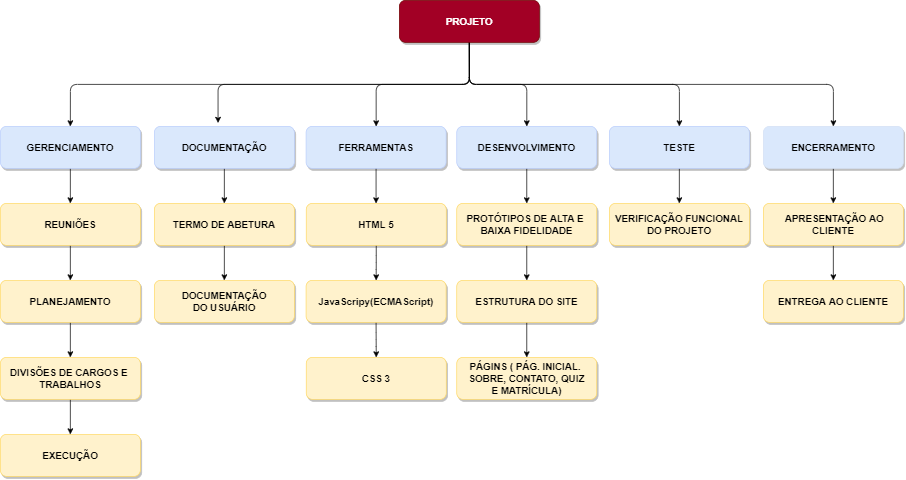

The diagram above was exported from draw.io. Its source (the exported page's mxGraphModel, read from the mxfile embedded in the PNG):
<mxGraphModel dx="1157" dy="645" grid="1" gridSize="10" guides="1" tooltips="1" connect="1" arrows="1" fold="1" page="1" pageScale="1.5" pageWidth="1169" pageHeight="827" math="0" shadow="0">
  <root>
    <mxCell id="0" />
    <mxCell id="1" parent="0" />
    <mxCell id="p5EANFIyzBUAHmhCL9tE-77" style="edgeStyle=orthogonalEdgeStyle;curved=0;rounded=1;sketch=0;orthogonalLoop=1;jettySize=auto;html=1;exitX=0.5;exitY=1;exitDx=0;exitDy=0;fontColor=#FFFFFF;" edge="1" parent="1" source="2" target="18">
      <mxGeometry relative="1" as="geometry" />
    </mxCell>
    <mxCell id="p5EANFIyzBUAHmhCL9tE-79" style="edgeStyle=orthogonalEdgeStyle;curved=0;rounded=1;sketch=0;orthogonalLoop=1;jettySize=auto;html=1;exitX=0.5;exitY=1;exitDx=0;exitDy=0;fontColor=#FFFFFF;entryX=0.455;entryY=-0.083;entryDx=0;entryDy=0;entryPerimeter=0;" edge="1" parent="1" source="2" target="5">
      <mxGeometry relative="1" as="geometry" />
    </mxCell>
    <mxCell id="p5EANFIyzBUAHmhCL9tE-80" style="edgeStyle=orthogonalEdgeStyle;curved=0;rounded=1;sketch=0;orthogonalLoop=1;jettySize=auto;html=1;exitX=0.5;exitY=1;exitDx=0;exitDy=0;entryX=0.5;entryY=0;entryDx=0;entryDy=0;fontColor=#FFFFFF;" edge="1" parent="1" source="2" target="4">
      <mxGeometry relative="1" as="geometry" />
    </mxCell>
    <mxCell id="p5EANFIyzBUAHmhCL9tE-81" style="edgeStyle=orthogonalEdgeStyle;curved=0;rounded=1;sketch=0;orthogonalLoop=1;jettySize=auto;html=1;exitX=0.5;exitY=1;exitDx=0;exitDy=0;fontColor=#FFFFFF;" edge="1" parent="1" source="2" target="7">
      <mxGeometry relative="1" as="geometry" />
    </mxCell>
    <mxCell id="p5EANFIyzBUAHmhCL9tE-82" style="edgeStyle=orthogonalEdgeStyle;curved=0;rounded=1;sketch=0;orthogonalLoop=1;jettySize=auto;html=1;exitX=0.5;exitY=1;exitDx=0;exitDy=0;fontColor=#FFFFFF;" edge="1" parent="1" source="2" target="23">
      <mxGeometry relative="1" as="geometry" />
    </mxCell>
    <mxCell id="p5EANFIyzBUAHmhCL9tE-110" style="edgeStyle=orthogonalEdgeStyle;curved=0;rounded=1;sketch=0;orthogonalLoop=1;jettySize=auto;html=1;strokeColor=#000000;fontColor=#FFFFFF;" edge="1" parent="1" source="2" target="6">
      <mxGeometry relative="1" as="geometry" />
    </mxCell>
    <mxCell id="2" value="PROJETO" style="rounded=1;strokeColor=#6F0000;shadow=1;fontStyle=1;fontSize=14;fillColor=#a20025;labelBackgroundColor=none;labelBorderColor=none;fontColor=#ffffff;" parent="1" vertex="1">
      <mxGeometry x="810" y="190" width="200" height="60" as="geometry" />
    </mxCell>
    <mxCell id="p5EANFIyzBUAHmhCL9tE-83" style="edgeStyle=orthogonalEdgeStyle;curved=0;rounded=1;sketch=0;orthogonalLoop=1;jettySize=auto;html=1;exitX=0.5;exitY=1;exitDx=0;exitDy=0;fontColor=#FFFFFF;" edge="1" parent="1" source="4" target="8">
      <mxGeometry relative="1" as="geometry" />
    </mxCell>
    <mxCell id="4" value="GERENCIAMENTO" style="rounded=1;shadow=1;fontStyle=1;fontSize=14;fillColor=#dae8fc;strokeColor=#BACEFC;" parent="1" vertex="1">
      <mxGeometry x="240" y="370" width="200" height="60" as="geometry" />
    </mxCell>
    <mxCell id="p5EANFIyzBUAHmhCL9tE-92" style="edgeStyle=orthogonalEdgeStyle;curved=0;rounded=1;sketch=0;orthogonalLoop=1;jettySize=auto;html=1;exitX=0.5;exitY=1;exitDx=0;exitDy=0;fontColor=#FFFFFF;" edge="1" parent="1" source="5" target="13">
      <mxGeometry relative="1" as="geometry" />
    </mxCell>
    <mxCell id="5" value="DOCUMENTAÇÃO" style="rounded=1;shadow=1;fontStyle=1;fontSize=14;fillColor=#dae8fc;strokeColor=#BACEFC;" parent="1" vertex="1">
      <mxGeometry x="460" y="370" width="200" height="60" as="geometry" />
    </mxCell>
    <mxCell id="p5EANFIyzBUAHmhCL9tE-94" style="edgeStyle=orthogonalEdgeStyle;curved=0;rounded=1;sketch=0;orthogonalLoop=1;jettySize=auto;html=1;exitX=0.5;exitY=1;exitDx=0;exitDy=0;fontColor=#FFFFFF;" edge="1" parent="1" source="6">
      <mxGeometry relative="1" as="geometry">
        <mxPoint x="776.75" y="480" as="targetPoint" />
      </mxGeometry>
    </mxCell>
    <mxCell id="6" value="FERRAMENTAS" style="rounded=1;shadow=1;fontStyle=1;fontSize=14;fillColor=#dae8fc;strokeColor=#BACEFC;" parent="1" vertex="1">
      <mxGeometry x="676.75" y="370" width="200" height="60" as="geometry" />
    </mxCell>
    <mxCell id="p5EANFIyzBUAHmhCL9tE-103" style="edgeStyle=orthogonalEdgeStyle;curved=0;rounded=1;sketch=0;orthogonalLoop=1;jettySize=auto;html=1;exitX=0.5;exitY=1;exitDx=0;exitDy=0;entryX=0.5;entryY=0;entryDx=0;entryDy=0;fontColor=#FFFFFF;" edge="1" parent="1" source="7" target="22">
      <mxGeometry relative="1" as="geometry" />
    </mxCell>
    <mxCell id="7" value="TESTE" style="rounded=1;shadow=1;fontStyle=1;fontSize=14;fillColor=#dae8fc;strokeColor=#BACEFC;" parent="1" vertex="1">
      <mxGeometry x="1110" y="370" width="200" height="60" as="geometry" />
    </mxCell>
    <mxCell id="p5EANFIyzBUAHmhCL9tE-84" style="edgeStyle=orthogonalEdgeStyle;curved=0;rounded=1;sketch=0;orthogonalLoop=1;jettySize=auto;html=1;exitX=0.5;exitY=1;exitDx=0;exitDy=0;entryX=0.5;entryY=0;entryDx=0;entryDy=0;fontColor=#FFFFFF;" edge="1" parent="1" source="8" target="9">
      <mxGeometry relative="1" as="geometry" />
    </mxCell>
    <mxCell id="8" value="REUNIÕES" style="rounded=1;shadow=1;fontStyle=1;fontSize=14;fillColor=#fff2cc;strokeColor=#FFD966;" parent="1" vertex="1">
      <mxGeometry x="240" y="480" width="200" height="60" as="geometry" />
    </mxCell>
    <mxCell id="p5EANFIyzBUAHmhCL9tE-85" style="edgeStyle=orthogonalEdgeStyle;curved=0;rounded=1;sketch=0;orthogonalLoop=1;jettySize=auto;html=1;exitX=0.5;exitY=1;exitDx=0;exitDy=0;fontColor=#FFFFFF;" edge="1" parent="1" source="9" target="10">
      <mxGeometry relative="1" as="geometry" />
    </mxCell>
    <mxCell id="9" value="PLANEJAMENTO" style="rounded=1;shadow=1;fontStyle=1;fontSize=14;fillColor=#fff2cc;strokeColor=#FFD966;" parent="1" vertex="1">
      <mxGeometry x="240" y="590" width="200" height="60" as="geometry" />
    </mxCell>
    <mxCell id="p5EANFIyzBUAHmhCL9tE-87" style="edgeStyle=orthogonalEdgeStyle;curved=0;rounded=1;sketch=0;orthogonalLoop=1;jettySize=auto;html=1;exitX=0.5;exitY=1;exitDx=0;exitDy=0;fontColor=#FFFFFF;" edge="1" parent="1" source="10" target="11">
      <mxGeometry relative="1" as="geometry" />
    </mxCell>
    <mxCell id="10" value="DIVISÕES DE CARGOS E &#10;TRABALHOS" style="rounded=1;shadow=1;fontStyle=1;fontSize=14;fillColor=#fff2cc;strokeColor=#FFD966;" parent="1" vertex="1">
      <mxGeometry x="240" y="700" width="200" height="60" as="geometry" />
    </mxCell>
    <mxCell id="p5EANFIyzBUAHmhCL9tE-86" style="edgeStyle=orthogonalEdgeStyle;curved=0;rounded=1;sketch=0;orthogonalLoop=1;jettySize=auto;html=1;exitX=0.5;exitY=0;exitDx=0;exitDy=0;fontColor=#FFFFFF;" edge="1" parent="1" source="11">
      <mxGeometry relative="1" as="geometry">
        <mxPoint x="340" y="830" as="targetPoint" />
      </mxGeometry>
    </mxCell>
    <mxCell id="11" value="EXECUÇÃO" style="rounded=1;shadow=1;fontStyle=1;fontSize=14;fillColor=#fff2cc;strokeColor=#FFD966;" parent="1" vertex="1">
      <mxGeometry x="240" y="810" width="200" height="60" as="geometry" />
    </mxCell>
    <mxCell id="p5EANFIyzBUAHmhCL9tE-89" style="edgeStyle=orthogonalEdgeStyle;curved=0;rounded=1;sketch=0;orthogonalLoop=1;jettySize=auto;html=1;exitX=0.5;exitY=1;exitDx=0;exitDy=0;fontColor=#FFFFFF;" edge="1" parent="1" source="13" target="14">
      <mxGeometry relative="1" as="geometry" />
    </mxCell>
    <mxCell id="13" value="TERMO DE ABETURA" style="rounded=1;shadow=1;fontStyle=1;fontSize=14;fillColor=#fff2cc;strokeColor=#FFD966;" parent="1" vertex="1">
      <mxGeometry x="460" y="480" width="200" height="60" as="geometry" />
    </mxCell>
    <mxCell id="14" value="DOCUMENTAÇÃO&#10;DO USUÁRIO" style="rounded=1;shadow=1;fontStyle=1;fontSize=14;fillColor=#fff2cc;strokeColor=#FFD966;" parent="1" vertex="1">
      <mxGeometry x="460" y="590" width="200" height="60" as="geometry" />
    </mxCell>
    <mxCell id="16" value="CSS 3" style="rounded=1;shadow=1;fontStyle=1;fontSize=14;fillColor=#fff2cc;strokeColor=#FFD966;" parent="1" vertex="1">
      <mxGeometry x="677" y="700" width="200" height="60" as="geometry" />
    </mxCell>
    <mxCell id="p5EANFIyzBUAHmhCL9tE-99" style="edgeStyle=orthogonalEdgeStyle;curved=0;rounded=1;sketch=0;orthogonalLoop=1;jettySize=auto;html=1;exitX=0.5;exitY=1;exitDx=0;exitDy=0;entryX=0.5;entryY=0;entryDx=0;entryDy=0;fontColor=#FFFFFF;" edge="1" parent="1" source="18" target="24">
      <mxGeometry relative="1" as="geometry" />
    </mxCell>
    <mxCell id="18" value="DESENVOLVIMENTO" style="rounded=1;shadow=1;fontStyle=1;fontSize=14;fillColor=#dae8fc;strokeColor=#BACEFC;" parent="1" vertex="1">
      <mxGeometry x="892" y="370" width="200" height="60" as="geometry" />
    </mxCell>
    <mxCell id="p5EANFIyzBUAHmhCL9tE-97" style="edgeStyle=orthogonalEdgeStyle;curved=0;rounded=1;sketch=0;orthogonalLoop=1;jettySize=auto;html=1;exitX=0.5;exitY=1;exitDx=0;exitDy=0;fontColor=#FFFFFF;" edge="1" parent="1" source="19" target="20">
      <mxGeometry relative="1" as="geometry" />
    </mxCell>
    <mxCell id="19" value="HTML 5" style="rounded=1;shadow=1;fontStyle=1;fontSize=14;fillColor=#fff2cc;strokeColor=#FFD966;" parent="1" vertex="1">
      <mxGeometry x="677" y="480" width="200" height="60" as="geometry" />
    </mxCell>
    <mxCell id="p5EANFIyzBUAHmhCL9tE-98" style="edgeStyle=orthogonalEdgeStyle;curved=0;rounded=1;sketch=0;orthogonalLoop=1;jettySize=auto;html=1;exitX=0.5;exitY=1;exitDx=0;exitDy=0;fontColor=#FFFFFF;" edge="1" parent="1" source="20" target="16">
      <mxGeometry relative="1" as="geometry" />
    </mxCell>
    <mxCell id="20" value="JavaScripy(ECMAScript)" style="rounded=1;shadow=1;fontStyle=1;fontSize=14;fillColor=#fff2cc;strokeColor=#FFD966;" parent="1" vertex="1">
      <mxGeometry x="676.75" y="590" width="200" height="60" as="geometry" />
    </mxCell>
    <mxCell id="21" value="PÁGINS ( PÁG. INICIAL. &#10;SOBRE, CONTATO, QUIZ&#10;E MATRÍCULA)" style="rounded=1;shadow=1;fontStyle=1;fontSize=14;fillColor=#fff2cc;strokeColor=#FFD966;" parent="1" vertex="1">
      <mxGeometry x="892" y="700" width="200" height="60" as="geometry" />
    </mxCell>
    <mxCell id="22" value="VERIFICAÇÃO FUNCIONAL&#10;DO PROJETO" style="rounded=1;shadow=1;fontStyle=1;fontSize=14;fillColor=#fff2cc;strokeColor=#FFD966;" parent="1" vertex="1">
      <mxGeometry x="1110" y="480" width="200" height="60" as="geometry" />
    </mxCell>
    <mxCell id="p5EANFIyzBUAHmhCL9tE-105" style="edgeStyle=orthogonalEdgeStyle;curved=0;rounded=1;sketch=0;orthogonalLoop=1;jettySize=auto;html=1;exitX=0.5;exitY=1;exitDx=0;exitDy=0;fontColor=#FFFFFF;" edge="1" parent="1" source="23" target="26">
      <mxGeometry relative="1" as="geometry" />
    </mxCell>
    <mxCell id="23" value="ENCERRAMENTO" style="rounded=1;shadow=1;fontStyle=1;fontSize=14;fillColor=#dae8fc;strokeColor=#D4E1F5;" parent="1" vertex="1">
      <mxGeometry x="1330" y="370" width="200" height="60" as="geometry" />
    </mxCell>
    <mxCell id="p5EANFIyzBUAHmhCL9tE-100" style="edgeStyle=orthogonalEdgeStyle;curved=0;rounded=1;sketch=0;orthogonalLoop=1;jettySize=auto;html=1;exitX=0.5;exitY=1;exitDx=0;exitDy=0;entryX=0.5;entryY=0;entryDx=0;entryDy=0;fontColor=#FFFFFF;" edge="1" parent="1" source="24" target="25">
      <mxGeometry relative="1" as="geometry" />
    </mxCell>
    <mxCell id="24" value="PROTÓTIPOS DE ALTA E &#10;BAIXA FIDELIDADE" style="rounded=1;shadow=1;fontStyle=1;fontSize=14;fillColor=#fff2cc;strokeColor=#FFD966;" parent="1" vertex="1">
      <mxGeometry x="892" y="480" width="200" height="60" as="geometry" />
    </mxCell>
    <mxCell id="p5EANFIyzBUAHmhCL9tE-102" style="edgeStyle=orthogonalEdgeStyle;curved=0;rounded=1;sketch=0;orthogonalLoop=1;jettySize=auto;html=1;exitX=0.5;exitY=1;exitDx=0;exitDy=0;entryX=0.5;entryY=0;entryDx=0;entryDy=0;fontColor=#FFFFFF;" edge="1" parent="1" source="25" target="21">
      <mxGeometry relative="1" as="geometry" />
    </mxCell>
    <mxCell id="25" value="ESTRUTURA DO SITE" style="rounded=1;shadow=1;fontStyle=1;fontSize=14;fillColor=#fff2cc;strokeColor=#FFD966;" parent="1" vertex="1">
      <mxGeometry x="892" y="590" width="200" height="60" as="geometry" />
    </mxCell>
    <mxCell id="p5EANFIyzBUAHmhCL9tE-107" style="edgeStyle=orthogonalEdgeStyle;curved=0;rounded=1;sketch=0;orthogonalLoop=1;jettySize=auto;html=1;exitX=0.5;exitY=1;exitDx=0;exitDy=0;entryX=0.5;entryY=0;entryDx=0;entryDy=0;fontColor=#FFFFFF;fillColor=#fff2cc;" edge="1" parent="1" source="26" target="27">
      <mxGeometry relative="1" as="geometry" />
    </mxCell>
    <mxCell id="26" value=" APRESENTAÇÃO AO&#10;CLIENTE" style="rounded=1;shadow=1;fontStyle=1;fontSize=14;fillColor=#fff2cc;strokeColor=#FFD966;" parent="1" vertex="1">
      <mxGeometry x="1330" y="480" width="200" height="60" as="geometry" />
    </mxCell>
    <mxCell id="27" value="ENTREGA AO CLIENTE" style="rounded=1;shadow=1;fontStyle=1;fontSize=14;fillColor=#fff2cc;strokeColor=#FFD966;" parent="1" vertex="1">
      <mxGeometry x="1330" y="590" width="200" height="60" as="geometry" />
    </mxCell>
  </root>
</mxGraphModel>